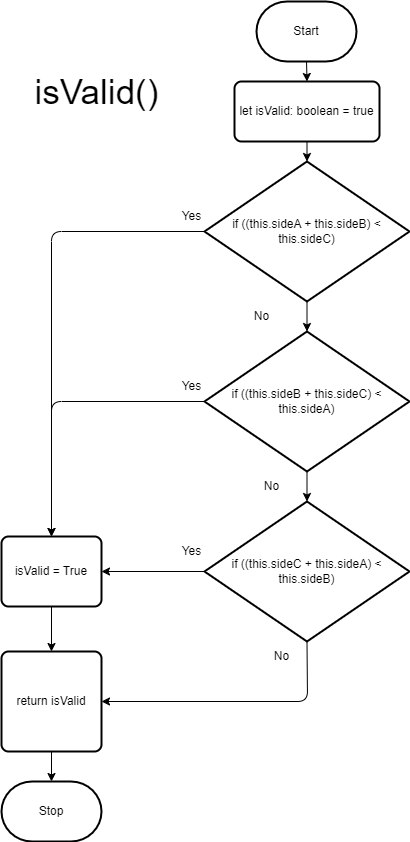

The diagram above was exported from draw.io. Its source (the exported page's mxGraphModel, read from the mxfile embedded in the PNG):
<mxGraphModel dx="2606" dy="1060" grid="1" gridSize="10" guides="1" tooltips="1" connect="1" arrows="1" fold="1" page="1" pageScale="1" pageWidth="850" pageHeight="1100" math="0" shadow="0">
  <root>
    <mxCell id="0" />
    <mxCell id="1" parent="0" />
    <mxCell id="2" value="Stop" style="strokeWidth=2;html=1;shape=mxgraph.flowchart.terminator;whiteSpace=wrap;" vertex="1" parent="1">
      <mxGeometry x="191" y="857" width="100" height="60" as="geometry" />
    </mxCell>
    <mxCell id="27" style="edgeStyle=none;html=1;exitX=0.5;exitY=1;exitDx=0;exitDy=0;exitPerimeter=0;entryX=0.5;entryY=0;entryDx=0;entryDy=0;" edge="1" parent="1" source="3" target="4">
      <mxGeometry relative="1" as="geometry" />
    </mxCell>
    <mxCell id="3" value="Start" style="strokeWidth=2;html=1;shape=mxgraph.flowchart.terminator;whiteSpace=wrap;" vertex="1" parent="1">
      <mxGeometry x="446" y="77" width="100" height="60" as="geometry" />
    </mxCell>
    <mxCell id="8" style="edgeStyle=none;html=1;exitX=0.5;exitY=1;exitDx=0;exitDy=0;entryX=0.5;entryY=0;entryDx=0;entryDy=0;entryPerimeter=0;" edge="1" parent="1" source="4" target="7">
      <mxGeometry relative="1" as="geometry" />
    </mxCell>
    <mxCell id="4" value="let isValid: boolean = true" style="rounded=1;whiteSpace=wrap;html=1;absoluteArcSize=1;arcSize=14;strokeWidth=2;" vertex="1" parent="1">
      <mxGeometry x="424" y="157" width="145" height="60" as="geometry" />
    </mxCell>
    <mxCell id="10" style="edgeStyle=none;html=1;exitX=0.5;exitY=1;exitDx=0;exitDy=0;exitPerimeter=0;entryX=0.5;entryY=0;entryDx=0;entryDy=0;entryPerimeter=0;" edge="1" parent="1" source="7" target="9">
      <mxGeometry relative="1" as="geometry" />
    </mxCell>
    <mxCell id="19" style="edgeStyle=none;html=1;exitX=0;exitY=0.5;exitDx=0;exitDy=0;exitPerimeter=0;entryX=0.5;entryY=0;entryDx=0;entryDy=0;" edge="1" parent="1" source="7" target="16">
      <mxGeometry relative="1" as="geometry">
        <Array as="points">
          <mxPoint x="241" y="307" />
        </Array>
      </mxGeometry>
    </mxCell>
    <mxCell id="7" value="if ((this.sideA + this.sideB) &amp;lt; this.sideC)" style="strokeWidth=2;html=1;shape=mxgraph.flowchart.decision;whiteSpace=wrap;" vertex="1" parent="1">
      <mxGeometry x="394" y="237" width="205" height="140" as="geometry" />
    </mxCell>
    <mxCell id="12" style="edgeStyle=none;html=1;exitX=0.5;exitY=1;exitDx=0;exitDy=0;exitPerimeter=0;entryX=0.5;entryY=0;entryDx=0;entryDy=0;entryPerimeter=0;" edge="1" parent="1" source="9" target="11">
      <mxGeometry relative="1" as="geometry" />
    </mxCell>
    <mxCell id="18" style="edgeStyle=none;html=1;exitX=0;exitY=0.5;exitDx=0;exitDy=0;exitPerimeter=0;entryX=0.5;entryY=0;entryDx=0;entryDy=0;" edge="1" parent="1" source="9" target="16">
      <mxGeometry relative="1" as="geometry">
        <Array as="points">
          <mxPoint x="241" y="477" />
        </Array>
      </mxGeometry>
    </mxCell>
    <mxCell id="9" value="if ((this.sideB + this.sideC) &amp;lt; this.sideA)" style="strokeWidth=2;html=1;shape=mxgraph.flowchart.decision;whiteSpace=wrap;" vertex="1" parent="1">
      <mxGeometry x="394" y="407" width="205" height="140" as="geometry" />
    </mxCell>
    <mxCell id="17" style="edgeStyle=none;html=1;exitX=0;exitY=0.5;exitDx=0;exitDy=0;exitPerimeter=0;entryX=1;entryY=0.5;entryDx=0;entryDy=0;" edge="1" parent="1" source="11" target="16">
      <mxGeometry relative="1" as="geometry" />
    </mxCell>
    <mxCell id="24" style="edgeStyle=none;html=1;exitX=0.5;exitY=1;exitDx=0;exitDy=0;exitPerimeter=0;entryX=1;entryY=0.5;entryDx=0;entryDy=0;" edge="1" parent="1" source="11" target="23">
      <mxGeometry relative="1" as="geometry">
        <Array as="points">
          <mxPoint x="497" y="777" />
        </Array>
      </mxGeometry>
    </mxCell>
    <mxCell id="11" value="if ((this.sideC + this.sideA) &amp;lt; this.sideB)" style="strokeWidth=2;html=1;shape=mxgraph.flowchart.decision;whiteSpace=wrap;" vertex="1" parent="1">
      <mxGeometry x="394" y="577" width="205" height="140" as="geometry" />
    </mxCell>
    <mxCell id="13" value="No" style="text;html=1;align=center;verticalAlign=middle;resizable=0;points=[];autosize=1;strokeColor=none;fillColor=none;" vertex="1" parent="1">
      <mxGeometry x="431" y="377" width="40" height="30" as="geometry" />
    </mxCell>
    <mxCell id="14" value="No" style="text;html=1;align=center;verticalAlign=middle;resizable=0;points=[];autosize=1;strokeColor=none;fillColor=none;" vertex="1" parent="1">
      <mxGeometry x="441" y="547" width="40" height="30" as="geometry" />
    </mxCell>
    <mxCell id="15" value="No" style="text;html=1;align=center;verticalAlign=middle;resizable=0;points=[];autosize=1;strokeColor=none;fillColor=none;" vertex="1" parent="1">
      <mxGeometry x="451" y="717" width="40" height="30" as="geometry" />
    </mxCell>
    <mxCell id="25" style="edgeStyle=none;html=1;exitX=0.5;exitY=1;exitDx=0;exitDy=0;entryX=0.5;entryY=0;entryDx=0;entryDy=0;" edge="1" parent="1" source="16" target="23">
      <mxGeometry relative="1" as="geometry" />
    </mxCell>
    <mxCell id="16" value="isValid = True" style="rounded=1;whiteSpace=wrap;html=1;absoluteArcSize=1;arcSize=14;strokeWidth=2;" vertex="1" parent="1">
      <mxGeometry x="191" y="612" width="100" height="70" as="geometry" />
    </mxCell>
    <mxCell id="20" value="Yes" style="text;html=1;align=center;verticalAlign=middle;resizable=0;points=[];autosize=1;strokeColor=none;fillColor=none;" vertex="1" parent="1">
      <mxGeometry x="361" y="277" width="40" height="30" as="geometry" />
    </mxCell>
    <mxCell id="21" value="Yes" style="text;html=1;align=center;verticalAlign=middle;resizable=0;points=[];autosize=1;strokeColor=none;fillColor=none;" vertex="1" parent="1">
      <mxGeometry x="361" y="447" width="40" height="30" as="geometry" />
    </mxCell>
    <mxCell id="22" value="Yes" style="text;html=1;align=center;verticalAlign=middle;resizable=0;points=[];autosize=1;strokeColor=none;fillColor=none;" vertex="1" parent="1">
      <mxGeometry x="361" y="612" width="40" height="30" as="geometry" />
    </mxCell>
    <mxCell id="26" style="edgeStyle=none;html=1;exitX=0.5;exitY=1;exitDx=0;exitDy=0;entryX=0.5;entryY=0;entryDx=0;entryDy=0;entryPerimeter=0;" edge="1" parent="1" source="23" target="2">
      <mxGeometry relative="1" as="geometry" />
    </mxCell>
    <mxCell id="23" value="return isValid" style="rounded=1;whiteSpace=wrap;html=1;absoluteArcSize=1;arcSize=14;strokeWidth=2;" vertex="1" parent="1">
      <mxGeometry x="191" y="727" width="100" height="100" as="geometry" />
    </mxCell>
    <mxCell id="28" value="&lt;font style=&quot;font-size: 35px;&quot;&gt;isValid()&lt;/font&gt;" style="text;html=1;align=center;verticalAlign=middle;resizable=0;points=[];autosize=1;strokeColor=none;fillColor=none;" vertex="1" parent="1">
      <mxGeometry x="211" y="137" width="150" height="60" as="geometry" />
    </mxCell>
  </root>
</mxGraphModel>